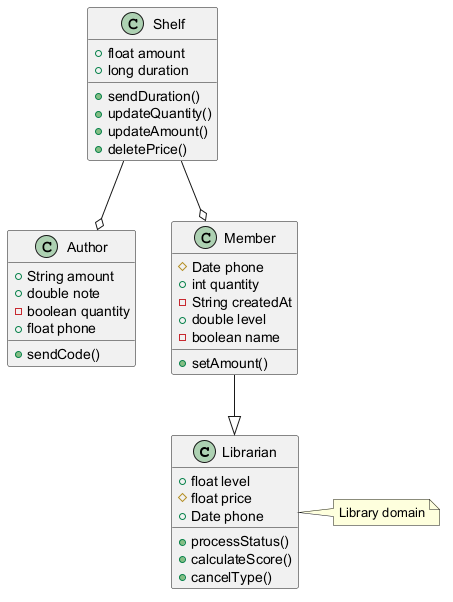

The diagram above was rendered by PlantUML. Its source (embedded in the PNG):
@startuml

class Librarian {
  +float level
  #float price
  +Date phone
  +processStatus()
  +calculateScore()
  +cancelType()
}
class Author {
  +String amount
  +double note
  -boolean quantity
  +float phone
  +sendCode()
}
class Member {
  #Date phone
  +int quantity
  -String createdAt
  +double level
  -boolean name
  +setAmount()
}
class Shelf {
  +float amount
  +long duration
  +sendDuration()
  +updateQuantity()
  +updateAmount()
  +deletePrice()
}
Shelf --o Author
Member --|> Librarian
Shelf --o Member
note right of Librarian : Library domain
@enduml